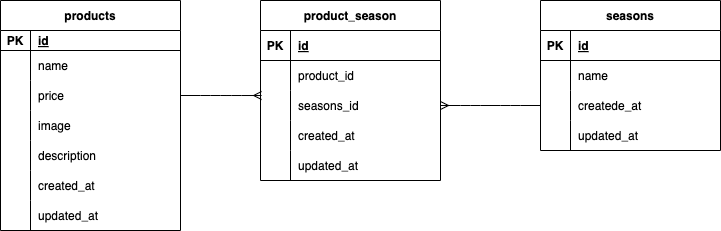

The diagram above was exported from draw.io. Its source (the exported page's mxGraphModel, read from the mxfile embedded in the PNG):
<mxGraphModel dx="736" dy="497" grid="1" gridSize="10" guides="1" tooltips="1" connect="1" arrows="1" fold="1" page="1" pageScale="1" pageWidth="827" pageHeight="1169" math="0" shadow="0">
  <root>
    <mxCell id="0" />
    <mxCell id="1" parent="0" />
    <mxCell id="2" value="products" style="shape=table;startSize=30;container=1;collapsible=1;childLayout=tableLayout;fixedRows=1;rowLines=0;fontStyle=1;align=center;resizeLast=1;" vertex="1" parent="1">
      <mxGeometry x="20" y="40" width="180" height="230" as="geometry" />
    </mxCell>
    <mxCell id="3" value="" style="shape=tableRow;horizontal=0;startSize=0;swimlaneHead=0;swimlaneBody=0;fillColor=none;collapsible=0;dropTarget=0;points=[[0,0.5],[1,0.5]];portConstraint=eastwest;top=0;left=0;right=0;bottom=1;" vertex="1" parent="2">
      <mxGeometry y="30" width="180" height="20" as="geometry" />
    </mxCell>
    <mxCell id="4" value="PK" style="shape=partialRectangle;connectable=0;fillColor=none;top=0;left=0;bottom=0;right=0;fontStyle=1;overflow=hidden;" vertex="1" parent="3">
      <mxGeometry width="30" height="20" as="geometry">
        <mxRectangle width="30" height="20" as="alternateBounds" />
      </mxGeometry>
    </mxCell>
    <mxCell id="5" value="id" style="shape=partialRectangle;connectable=0;fillColor=none;top=0;left=0;bottom=0;right=0;align=left;spacingLeft=6;fontStyle=5;overflow=hidden;" vertex="1" parent="3">
      <mxGeometry x="30" width="150" height="20" as="geometry">
        <mxRectangle width="150" height="20" as="alternateBounds" />
      </mxGeometry>
    </mxCell>
    <mxCell id="6" value="" style="shape=tableRow;horizontal=0;startSize=0;swimlaneHead=0;swimlaneBody=0;fillColor=none;collapsible=0;dropTarget=0;points=[[0,0.5],[1,0.5]];portConstraint=eastwest;top=0;left=0;right=0;bottom=0;" vertex="1" parent="2">
      <mxGeometry y="50" width="180" height="30" as="geometry" />
    </mxCell>
    <mxCell id="7" value="" style="shape=partialRectangle;connectable=0;fillColor=none;top=0;left=0;bottom=0;right=0;editable=1;overflow=hidden;" vertex="1" parent="6">
      <mxGeometry width="30" height="30" as="geometry">
        <mxRectangle width="30" height="30" as="alternateBounds" />
      </mxGeometry>
    </mxCell>
    <mxCell id="8" value="name" style="shape=partialRectangle;connectable=0;fillColor=none;top=0;left=0;bottom=0;right=0;align=left;spacingLeft=6;overflow=hidden;" vertex="1" parent="6">
      <mxGeometry x="30" width="150" height="30" as="geometry">
        <mxRectangle width="150" height="30" as="alternateBounds" />
      </mxGeometry>
    </mxCell>
    <mxCell id="9" value="" style="shape=tableRow;horizontal=0;startSize=0;swimlaneHead=0;swimlaneBody=0;fillColor=none;collapsible=0;dropTarget=0;points=[[0,0.5],[1,0.5]];portConstraint=eastwest;top=0;left=0;right=0;bottom=0;" vertex="1" parent="2">
      <mxGeometry y="80" width="180" height="30" as="geometry" />
    </mxCell>
    <mxCell id="10" value="" style="shape=partialRectangle;connectable=0;fillColor=none;top=0;left=0;bottom=0;right=0;editable=1;overflow=hidden;" vertex="1" parent="9">
      <mxGeometry width="30" height="30" as="geometry">
        <mxRectangle width="30" height="30" as="alternateBounds" />
      </mxGeometry>
    </mxCell>
    <mxCell id="11" value="price" style="shape=partialRectangle;connectable=0;fillColor=none;top=0;left=0;bottom=0;right=0;align=left;spacingLeft=6;overflow=hidden;" vertex="1" parent="9">
      <mxGeometry x="30" width="150" height="30" as="geometry">
        <mxRectangle width="150" height="30" as="alternateBounds" />
      </mxGeometry>
    </mxCell>
    <mxCell id="15" style="shape=tableRow;horizontal=0;startSize=0;swimlaneHead=0;swimlaneBody=0;fillColor=none;collapsible=0;dropTarget=0;points=[[0,0.5],[1,0.5]];portConstraint=eastwest;top=0;left=0;right=0;bottom=0;" vertex="1" parent="2">
      <mxGeometry y="110" width="180" height="30" as="geometry" />
    </mxCell>
    <mxCell id="16" style="shape=partialRectangle;connectable=0;fillColor=none;top=0;left=0;bottom=0;right=0;editable=1;overflow=hidden;" vertex="1" parent="15">
      <mxGeometry width="30" height="30" as="geometry">
        <mxRectangle width="30" height="30" as="alternateBounds" />
      </mxGeometry>
    </mxCell>
    <mxCell id="17" value="image" style="shape=partialRectangle;connectable=0;fillColor=none;top=0;left=0;bottom=0;right=0;align=left;spacingLeft=6;overflow=hidden;" vertex="1" parent="15">
      <mxGeometry x="30" width="150" height="30" as="geometry">
        <mxRectangle width="150" height="30" as="alternateBounds" />
      </mxGeometry>
    </mxCell>
    <mxCell id="18" style="shape=tableRow;horizontal=0;startSize=0;swimlaneHead=0;swimlaneBody=0;fillColor=none;collapsible=0;dropTarget=0;points=[[0,0.5],[1,0.5]];portConstraint=eastwest;top=0;left=0;right=0;bottom=0;" vertex="1" parent="2">
      <mxGeometry y="140" width="180" height="30" as="geometry" />
    </mxCell>
    <mxCell id="19" style="shape=partialRectangle;connectable=0;fillColor=none;top=0;left=0;bottom=0;right=0;editable=1;overflow=hidden;" vertex="1" parent="18">
      <mxGeometry width="30" height="30" as="geometry">
        <mxRectangle width="30" height="30" as="alternateBounds" />
      </mxGeometry>
    </mxCell>
    <mxCell id="20" value="description" style="shape=partialRectangle;connectable=0;fillColor=none;top=0;left=0;bottom=0;right=0;align=left;spacingLeft=6;overflow=hidden;" vertex="1" parent="18">
      <mxGeometry x="30" width="150" height="30" as="geometry">
        <mxRectangle width="150" height="30" as="alternateBounds" />
      </mxGeometry>
    </mxCell>
    <mxCell id="21" style="shape=tableRow;horizontal=0;startSize=0;swimlaneHead=0;swimlaneBody=0;fillColor=none;collapsible=0;dropTarget=0;points=[[0,0.5],[1,0.5]];portConstraint=eastwest;top=0;left=0;right=0;bottom=0;" vertex="1" parent="2">
      <mxGeometry y="170" width="180" height="30" as="geometry" />
    </mxCell>
    <mxCell id="22" style="shape=partialRectangle;connectable=0;fillColor=none;top=0;left=0;bottom=0;right=0;editable=1;overflow=hidden;" vertex="1" parent="21">
      <mxGeometry width="30" height="30" as="geometry">
        <mxRectangle width="30" height="30" as="alternateBounds" />
      </mxGeometry>
    </mxCell>
    <mxCell id="23" value="created_at" style="shape=partialRectangle;connectable=0;fillColor=none;top=0;left=0;bottom=0;right=0;align=left;spacingLeft=6;overflow=hidden;" vertex="1" parent="21">
      <mxGeometry x="30" width="150" height="30" as="geometry">
        <mxRectangle width="150" height="30" as="alternateBounds" />
      </mxGeometry>
    </mxCell>
    <mxCell id="12" value="" style="shape=tableRow;horizontal=0;startSize=0;swimlaneHead=0;swimlaneBody=0;fillColor=none;collapsible=0;dropTarget=0;points=[[0,0.5],[1,0.5]];portConstraint=eastwest;top=0;left=0;right=0;bottom=0;" vertex="1" parent="2">
      <mxGeometry y="200" width="180" height="30" as="geometry" />
    </mxCell>
    <mxCell id="13" value="" style="shape=partialRectangle;connectable=0;fillColor=none;top=0;left=0;bottom=0;right=0;editable=1;overflow=hidden;" vertex="1" parent="12">
      <mxGeometry width="30" height="30" as="geometry">
        <mxRectangle width="30" height="30" as="alternateBounds" />
      </mxGeometry>
    </mxCell>
    <mxCell id="14" value="updated_at" style="shape=partialRectangle;connectable=0;fillColor=none;top=0;left=0;bottom=0;right=0;align=left;spacingLeft=6;overflow=hidden;" vertex="1" parent="12">
      <mxGeometry x="30" width="150" height="30" as="geometry">
        <mxRectangle width="150" height="30" as="alternateBounds" />
      </mxGeometry>
    </mxCell>
    <mxCell id="24" value="product_season" style="shape=table;startSize=30;container=1;collapsible=1;childLayout=tableLayout;fixedRows=1;rowLines=0;fontStyle=1;align=center;resizeLast=1;" vertex="1" parent="1">
      <mxGeometry x="280" y="40" width="180" height="180" as="geometry" />
    </mxCell>
    <mxCell id="25" value="" style="shape=tableRow;horizontal=0;startSize=0;swimlaneHead=0;swimlaneBody=0;fillColor=none;collapsible=0;dropTarget=0;points=[[0,0.5],[1,0.5]];portConstraint=eastwest;top=0;left=0;right=0;bottom=1;" vertex="1" parent="24">
      <mxGeometry y="30" width="180" height="30" as="geometry" />
    </mxCell>
    <mxCell id="26" value="PK" style="shape=partialRectangle;connectable=0;fillColor=none;top=0;left=0;bottom=0;right=0;fontStyle=1;overflow=hidden;" vertex="1" parent="25">
      <mxGeometry width="30" height="30" as="geometry">
        <mxRectangle width="30" height="30" as="alternateBounds" />
      </mxGeometry>
    </mxCell>
    <mxCell id="27" value="id" style="shape=partialRectangle;connectable=0;fillColor=none;top=0;left=0;bottom=0;right=0;align=left;spacingLeft=6;fontStyle=5;overflow=hidden;" vertex="1" parent="25">
      <mxGeometry x="30" width="150" height="30" as="geometry">
        <mxRectangle width="150" height="30" as="alternateBounds" />
      </mxGeometry>
    </mxCell>
    <mxCell id="28" value="" style="shape=tableRow;horizontal=0;startSize=0;swimlaneHead=0;swimlaneBody=0;fillColor=none;collapsible=0;dropTarget=0;points=[[0,0.5],[1,0.5]];portConstraint=eastwest;top=0;left=0;right=0;bottom=0;" vertex="1" parent="24">
      <mxGeometry y="60" width="180" height="30" as="geometry" />
    </mxCell>
    <mxCell id="29" value="" style="shape=partialRectangle;connectable=0;fillColor=none;top=0;left=0;bottom=0;right=0;editable=1;overflow=hidden;" vertex="1" parent="28">
      <mxGeometry width="30" height="30" as="geometry">
        <mxRectangle width="30" height="30" as="alternateBounds" />
      </mxGeometry>
    </mxCell>
    <mxCell id="30" value="product_id" style="shape=partialRectangle;connectable=0;fillColor=none;top=0;left=0;bottom=0;right=0;align=left;spacingLeft=6;overflow=hidden;" vertex="1" parent="28">
      <mxGeometry x="30" width="150" height="30" as="geometry">
        <mxRectangle width="150" height="30" as="alternateBounds" />
      </mxGeometry>
    </mxCell>
    <mxCell id="37" style="shape=tableRow;horizontal=0;startSize=0;swimlaneHead=0;swimlaneBody=0;fillColor=none;collapsible=0;dropTarget=0;points=[[0,0.5],[1,0.5]];portConstraint=eastwest;top=0;left=0;right=0;bottom=0;" vertex="1" parent="24">
      <mxGeometry y="90" width="180" height="30" as="geometry" />
    </mxCell>
    <mxCell id="38" style="shape=partialRectangle;connectable=0;fillColor=none;top=0;left=0;bottom=0;right=0;editable=1;overflow=hidden;" vertex="1" parent="37">
      <mxGeometry width="30" height="30" as="geometry">
        <mxRectangle width="30" height="30" as="alternateBounds" />
      </mxGeometry>
    </mxCell>
    <mxCell id="39" value="seasons_id" style="shape=partialRectangle;connectable=0;fillColor=none;top=0;left=0;bottom=0;right=0;align=left;spacingLeft=6;overflow=hidden;" vertex="1" parent="37">
      <mxGeometry x="30" width="150" height="30" as="geometry">
        <mxRectangle width="150" height="30" as="alternateBounds" />
      </mxGeometry>
    </mxCell>
    <mxCell id="31" value="" style="shape=tableRow;horizontal=0;startSize=0;swimlaneHead=0;swimlaneBody=0;fillColor=none;collapsible=0;dropTarget=0;points=[[0,0.5],[1,0.5]];portConstraint=eastwest;top=0;left=0;right=0;bottom=0;" vertex="1" parent="24">
      <mxGeometry y="120" width="180" height="30" as="geometry" />
    </mxCell>
    <mxCell id="32" value="" style="shape=partialRectangle;connectable=0;fillColor=none;top=0;left=0;bottom=0;right=0;editable=1;overflow=hidden;" vertex="1" parent="31">
      <mxGeometry width="30" height="30" as="geometry">
        <mxRectangle width="30" height="30" as="alternateBounds" />
      </mxGeometry>
    </mxCell>
    <mxCell id="33" value="created_at" style="shape=partialRectangle;connectable=0;fillColor=none;top=0;left=0;bottom=0;right=0;align=left;spacingLeft=6;overflow=hidden;" vertex="1" parent="31">
      <mxGeometry x="30" width="150" height="30" as="geometry">
        <mxRectangle width="150" height="30" as="alternateBounds" />
      </mxGeometry>
    </mxCell>
    <mxCell id="34" value="" style="shape=tableRow;horizontal=0;startSize=0;swimlaneHead=0;swimlaneBody=0;fillColor=none;collapsible=0;dropTarget=0;points=[[0,0.5],[1,0.5]];portConstraint=eastwest;top=0;left=0;right=0;bottom=0;" vertex="1" parent="24">
      <mxGeometry y="150" width="180" height="30" as="geometry" />
    </mxCell>
    <mxCell id="35" value="" style="shape=partialRectangle;connectable=0;fillColor=none;top=0;left=0;bottom=0;right=0;editable=1;overflow=hidden;" vertex="1" parent="34">
      <mxGeometry width="30" height="30" as="geometry">
        <mxRectangle width="30" height="30" as="alternateBounds" />
      </mxGeometry>
    </mxCell>
    <mxCell id="36" value="updated_at" style="shape=partialRectangle;connectable=0;fillColor=none;top=0;left=0;bottom=0;right=0;align=left;spacingLeft=6;overflow=hidden;" vertex="1" parent="34">
      <mxGeometry x="30" width="150" height="30" as="geometry">
        <mxRectangle width="150" height="30" as="alternateBounds" />
      </mxGeometry>
    </mxCell>
    <mxCell id="41" value="seasons" style="shape=table;startSize=30;container=1;collapsible=1;childLayout=tableLayout;fixedRows=1;rowLines=0;fontStyle=1;align=center;resizeLast=1;" vertex="1" parent="1">
      <mxGeometry x="560" y="40" width="180" height="150" as="geometry" />
    </mxCell>
    <mxCell id="42" value="" style="shape=tableRow;horizontal=0;startSize=0;swimlaneHead=0;swimlaneBody=0;fillColor=none;collapsible=0;dropTarget=0;points=[[0,0.5],[1,0.5]];portConstraint=eastwest;top=0;left=0;right=0;bottom=1;" vertex="1" parent="41">
      <mxGeometry y="30" width="180" height="30" as="geometry" />
    </mxCell>
    <mxCell id="43" value="PK" style="shape=partialRectangle;connectable=0;fillColor=none;top=0;left=0;bottom=0;right=0;fontStyle=1;overflow=hidden;" vertex="1" parent="42">
      <mxGeometry width="30" height="30" as="geometry">
        <mxRectangle width="30" height="30" as="alternateBounds" />
      </mxGeometry>
    </mxCell>
    <mxCell id="44" value="id" style="shape=partialRectangle;connectable=0;fillColor=none;top=0;left=0;bottom=0;right=0;align=left;spacingLeft=6;fontStyle=5;overflow=hidden;" vertex="1" parent="42">
      <mxGeometry x="30" width="150" height="30" as="geometry">
        <mxRectangle width="150" height="30" as="alternateBounds" />
      </mxGeometry>
    </mxCell>
    <mxCell id="45" value="" style="shape=tableRow;horizontal=0;startSize=0;swimlaneHead=0;swimlaneBody=0;fillColor=none;collapsible=0;dropTarget=0;points=[[0,0.5],[1,0.5]];portConstraint=eastwest;top=0;left=0;right=0;bottom=0;" vertex="1" parent="41">
      <mxGeometry y="60" width="180" height="30" as="geometry" />
    </mxCell>
    <mxCell id="46" value="" style="shape=partialRectangle;connectable=0;fillColor=none;top=0;left=0;bottom=0;right=0;editable=1;overflow=hidden;" vertex="1" parent="45">
      <mxGeometry width="30" height="30" as="geometry">
        <mxRectangle width="30" height="30" as="alternateBounds" />
      </mxGeometry>
    </mxCell>
    <mxCell id="47" value="name" style="shape=partialRectangle;connectable=0;fillColor=none;top=0;left=0;bottom=0;right=0;align=left;spacingLeft=6;overflow=hidden;" vertex="1" parent="45">
      <mxGeometry x="30" width="150" height="30" as="geometry">
        <mxRectangle width="150" height="30" as="alternateBounds" />
      </mxGeometry>
    </mxCell>
    <mxCell id="48" value="" style="shape=tableRow;horizontal=0;startSize=0;swimlaneHead=0;swimlaneBody=0;fillColor=none;collapsible=0;dropTarget=0;points=[[0,0.5],[1,0.5]];portConstraint=eastwest;top=0;left=0;right=0;bottom=0;" vertex="1" parent="41">
      <mxGeometry y="90" width="180" height="30" as="geometry" />
    </mxCell>
    <mxCell id="49" value="" style="shape=partialRectangle;connectable=0;fillColor=none;top=0;left=0;bottom=0;right=0;editable=1;overflow=hidden;" vertex="1" parent="48">
      <mxGeometry width="30" height="30" as="geometry">
        <mxRectangle width="30" height="30" as="alternateBounds" />
      </mxGeometry>
    </mxCell>
    <mxCell id="50" value="createde_at" style="shape=partialRectangle;connectable=0;fillColor=none;top=0;left=0;bottom=0;right=0;align=left;spacingLeft=6;overflow=hidden;" vertex="1" parent="48">
      <mxGeometry x="30" width="150" height="30" as="geometry">
        <mxRectangle width="150" height="30" as="alternateBounds" />
      </mxGeometry>
    </mxCell>
    <mxCell id="51" value="" style="shape=tableRow;horizontal=0;startSize=0;swimlaneHead=0;swimlaneBody=0;fillColor=none;collapsible=0;dropTarget=0;points=[[0,0.5],[1,0.5]];portConstraint=eastwest;top=0;left=0;right=0;bottom=0;" vertex="1" parent="41">
      <mxGeometry y="120" width="180" height="30" as="geometry" />
    </mxCell>
    <mxCell id="52" value="" style="shape=partialRectangle;connectable=0;fillColor=none;top=0;left=0;bottom=0;right=0;editable=1;overflow=hidden;" vertex="1" parent="51">
      <mxGeometry width="30" height="30" as="geometry">
        <mxRectangle width="30" height="30" as="alternateBounds" />
      </mxGeometry>
    </mxCell>
    <mxCell id="53" value="updated_at" style="shape=partialRectangle;connectable=0;fillColor=none;top=0;left=0;bottom=0;right=0;align=left;spacingLeft=6;overflow=hidden;" vertex="1" parent="51">
      <mxGeometry x="30" width="150" height="30" as="geometry">
        <mxRectangle width="150" height="30" as="alternateBounds" />
      </mxGeometry>
    </mxCell>
    <mxCell id="57" value="" style="edgeStyle=entityRelationEdgeStyle;fontSize=12;html=1;endArrow=ERmany;entryX=0.006;entryY=0.167;entryDx=0;entryDy=0;exitX=1;exitY=0.5;exitDx=0;exitDy=0;entryPerimeter=0;" edge="1" parent="1" source="9" target="37">
      <mxGeometry width="100" height="100" relative="1" as="geometry">
        <mxPoint x="200" y="185" as="sourcePoint" />
        <mxPoint x="270" y="120" as="targetPoint" />
      </mxGeometry>
    </mxCell>
    <mxCell id="60" value="" style="edgeStyle=entityRelationEdgeStyle;fontSize=12;html=1;endArrow=ERmany;entryX=1;entryY=0.5;entryDx=0;entryDy=0;exitX=0;exitY=0.5;exitDx=0;exitDy=0;" edge="1" parent="1" source="48" target="37">
      <mxGeometry width="100" height="100" relative="1" as="geometry">
        <mxPoint x="510" y="210" as="sourcePoint" />
        <mxPoint x="410" y="310" as="targetPoint" />
      </mxGeometry>
    </mxCell>
  </root>
</mxGraphModel>